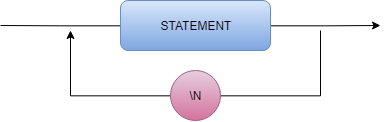

The diagram above was exported from draw.io. Its source (the exported page's mxGraphModel, read from the mxfile embedded in the PNG):
<mxGraphModel dx="700" dy="363" grid="1" gridSize="10" guides="1" tooltips="1" connect="1" arrows="1" fold="1" page="1" pageScale="1" pageWidth="827" pageHeight="1169" math="0" shadow="0">
  <root>
    <mxCell id="0" />
    <mxCell id="1" parent="0" />
    <mxCell id="rhN3OX4C_rZxSLZLlUXE-141" style="edgeStyle=orthogonalEdgeStyle;rounded=0;orthogonalLoop=1;jettySize=auto;html=1;exitX=0;exitY=0.5;exitDx=0;exitDy=0;endArrow=none;endFill=0;" edge="1" parent="1" source="rhN3OX4C_rZxSLZLlUXE-143">
      <mxGeometry relative="1" as="geometry">
        <mxPoint x="590" y="995" as="targetPoint" />
      </mxGeometry>
    </mxCell>
    <mxCell id="rhN3OX4C_rZxSLZLlUXE-142" style="edgeStyle=orthogonalEdgeStyle;rounded=0;orthogonalLoop=1;jettySize=auto;html=1;exitX=1;exitY=0.5;exitDx=0;exitDy=0;endArrow=classic;endFill=1;" edge="1" parent="1" source="rhN3OX4C_rZxSLZLlUXE-143">
      <mxGeometry relative="1" as="geometry">
        <mxPoint x="970" y="995" as="targetPoint" />
      </mxGeometry>
    </mxCell>
    <mxCell id="rhN3OX4C_rZxSLZLlUXE-143" value="STATEMENT" style="rounded=1;whiteSpace=wrap;html=1;gradientColor=#7ea6e0;fillColor=#dae8fc;strokeColor=#6c8ebf;" vertex="1" parent="1">
      <mxGeometry x="710" y="970" width="150" height="50" as="geometry" />
    </mxCell>
    <mxCell id="rhN3OX4C_rZxSLZLlUXE-144" style="edgeStyle=orthogonalEdgeStyle;rounded=0;orthogonalLoop=1;jettySize=auto;html=1;exitX=1;exitY=0.5;exitDx=0;exitDy=0;endArrow=none;endFill=0;" edge="1" parent="1" source="rhN3OX4C_rZxSLZLlUXE-146">
      <mxGeometry relative="1" as="geometry">
        <mxPoint x="910" y="1000" as="targetPoint" />
      </mxGeometry>
    </mxCell>
    <mxCell id="rhN3OX4C_rZxSLZLlUXE-145" style="edgeStyle=orthogonalEdgeStyle;rounded=0;orthogonalLoop=1;jettySize=auto;html=1;exitX=0;exitY=0.5;exitDx=0;exitDy=0;endArrow=classic;endFill=1;" edge="1" parent="1" source="rhN3OX4C_rZxSLZLlUXE-146">
      <mxGeometry relative="1" as="geometry">
        <mxPoint x="660" y="1000" as="targetPoint" />
      </mxGeometry>
    </mxCell>
    <mxCell id="rhN3OX4C_rZxSLZLlUXE-146" value="\N" style="ellipse;whiteSpace=wrap;html=1;aspect=fixed;gradientColor=#d5739d;fillColor=#e6d0de;strokeColor=#996185;" vertex="1" parent="1">
      <mxGeometry x="760" y="1040" width="50" height="50" as="geometry" />
    </mxCell>
  </root>
</mxGraphModel>